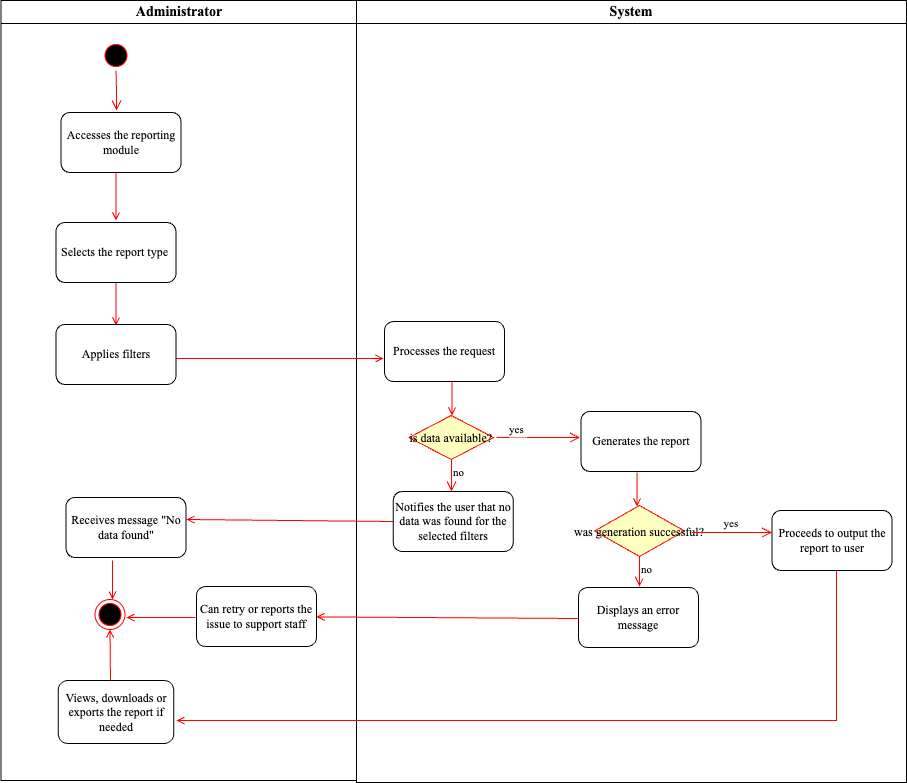

The diagram above was exported from draw.io. Its source (the exported page's mxGraphModel, read from the mxfile embedded in the PNG):
<mxGraphModel dx="954" dy="639" grid="1" gridSize="10" guides="1" tooltips="1" connect="1" arrows="1" fold="1" page="1" pageScale="1" pageWidth="1169" pageHeight="826" background="none" math="0" shadow="0">
  <root>
    <mxCell id="0" />
    <mxCell id="1" parent="0" />
    <mxCell id="2" value="Administrator" style="swimlane;whiteSpace=wrap;fontFamily=Times New Roman;fontSize=14;" parent="1" vertex="1">
      <mxGeometry x="164.5" y="40" width="355.5" height="780" as="geometry" />
    </mxCell>
    <mxCell id="5" value="" style="ellipse;shape=startState;fillColor=#000000;strokeColor=#ff0000;" parent="2" vertex="1">
      <mxGeometry x="100" y="40" width="30" height="30" as="geometry" />
    </mxCell>
    <mxCell id="6" value="" style="edgeStyle=elbowEdgeStyle;elbow=horizontal;verticalAlign=bottom;endArrow=open;endSize=8;strokeColor=#FF0000;endFill=1;rounded=0" parent="2" source="5" edge="1">
      <mxGeometry x="100" y="40" as="geometry">
        <mxPoint x="115.5" y="110" as="targetPoint" />
      </mxGeometry>
    </mxCell>
    <mxCell id="9" value="" style="endArrow=open;strokeColor=#FF0000;endFill=1;rounded=0" parent="2" edge="1">
      <mxGeometry relative="1" as="geometry">
        <mxPoint x="115" y="160" as="sourcePoint" />
        <mxPoint x="115" y="220" as="targetPoint" />
      </mxGeometry>
    </mxCell>
    <mxCell id="11" value="" style="endArrow=open;strokeColor=#FF0000;endFill=1;rounded=0" parent="2" edge="1">
      <mxGeometry relative="1" as="geometry">
        <mxPoint x="115" y="270" as="sourcePoint" />
        <mxPoint x="115" y="325" as="targetPoint" />
      </mxGeometry>
    </mxCell>
    <mxCell id="e6yNGa4TI9JYtWHBrESE-41" value="&lt;font face=&quot;Times New Roman&quot;&gt;Accesses the reporting module&lt;/font&gt;" style="rounded=1;whiteSpace=wrap;html=1;" vertex="1" parent="2">
      <mxGeometry x="60" y="112" width="120" height="60" as="geometry" />
    </mxCell>
    <mxCell id="e6yNGa4TI9JYtWHBrESE-42" value="&lt;font face=&quot;Times New Roman&quot;&gt;Selects the report type&amp;nbsp;&lt;/font&gt;" style="rounded=1;whiteSpace=wrap;html=1;" vertex="1" parent="2">
      <mxGeometry x="55" y="222" width="120" height="60" as="geometry" />
    </mxCell>
    <mxCell id="e6yNGa4TI9JYtWHBrESE-43" value="&lt;font face=&quot;Times New Roman&quot;&gt;Applies filters&lt;/font&gt;" style="rounded=1;whiteSpace=wrap;html=1;" vertex="1" parent="2">
      <mxGeometry x="55" y="324" width="120" height="60" as="geometry" />
    </mxCell>
    <mxCell id="38" value="" style="ellipse;shape=endState;fillColor=#000000;strokeColor=#ff0000" parent="2" vertex="1">
      <mxGeometry x="94" y="599" width="30" height="30" as="geometry" />
    </mxCell>
    <mxCell id="e6yNGa4TI9JYtWHBrESE-48" value="" style="endArrow=open;strokeColor=#FF0000;endFill=1;rounded=0;exitX=0;exitY=0.5;exitDx=0;exitDy=0;" edge="1" parent="2" source="e6yNGa4TI9JYtWHBrESE-47">
      <mxGeometry relative="1" as="geometry">
        <mxPoint x="315.5" y="519" as="sourcePoint" />
        <mxPoint x="185.5" y="519" as="targetPoint" />
      </mxGeometry>
    </mxCell>
    <mxCell id="e6yNGa4TI9JYtWHBrESE-49" value="&lt;font face=&quot;Times New Roman&quot;&gt;Receives message &quot;No data found&quot;&lt;/font&gt;" style="rounded=1;whiteSpace=wrap;html=1;" vertex="1" parent="2">
      <mxGeometry x="65" y="497" width="120" height="60" as="geometry" />
    </mxCell>
    <mxCell id="e6yNGa4TI9JYtWHBrESE-51" value="&lt;font face=&quot;Times New Roman&quot;&gt;Views, downloads or exports the report if needed&lt;/font&gt;" style="rounded=1;whiteSpace=wrap;html=1;" vertex="1" parent="2">
      <mxGeometry x="57.25" y="680" width="115.5" height="63" as="geometry" />
    </mxCell>
    <mxCell id="e6yNGa4TI9JYtWHBrESE-59" value="&lt;font face=&quot;Times New Roman&quot;&gt;Can retry or reports the issue to support staff&lt;/font&gt;" style="rounded=1;whiteSpace=wrap;html=1;" vertex="1" parent="2">
      <mxGeometry x="195.5" y="586" width="120" height="60" as="geometry" />
    </mxCell>
    <mxCell id="e6yNGa4TI9JYtWHBrESE-61" value="" style="endArrow=open;strokeColor=#FF0000;endFill=1;rounded=0;" edge="1" parent="2">
      <mxGeometry relative="1" as="geometry">
        <mxPoint x="194.5" y="617" as="sourcePoint" />
        <mxPoint x="125.5" y="617" as="targetPoint" />
      </mxGeometry>
    </mxCell>
    <mxCell id="3" value="System" style="swimlane;whiteSpace=wrap;fontFamily=Times New Roman;fontSize=14;" parent="1" vertex="1">
      <mxGeometry x="520" y="40" width="550" height="782" as="geometry" />
    </mxCell>
    <mxCell id="21" value="is data available?" style="rhombus;fillColor=#ffffc0;strokeColor=#ff0000;fontFamily=Times New Roman;" parent="3" vertex="1">
      <mxGeometry x="52.5" y="415" width="84.5" height="44" as="geometry" />
    </mxCell>
    <mxCell id="22" value="yes" style="edgeStyle=elbowEdgeStyle;elbow=horizontal;align=left;verticalAlign=bottom;endArrow=open;endSize=8;strokeColor=#FF0000;endFill=1;rounded=0;fontFamily=Times New Roman;" parent="3" edge="1">
      <mxGeometry x="-0.738" relative="1" as="geometry">
        <mxPoint x="223.5" y="437" as="targetPoint" />
        <Array as="points">
          <mxPoint x="213" y="174.5" />
        </Array>
        <mxPoint x="140" y="437" as="sourcePoint" />
        <mxPoint y="1" as="offset" />
      </mxGeometry>
    </mxCell>
    <mxCell id="24" value="" style="endArrow=open;strokeColor=#FF0000;endFill=1;rounded=0" parent="3" edge="1">
      <mxGeometry relative="1" as="geometry">
        <mxPoint x="95.5" y="381" as="sourcePoint" />
        <mxPoint x="95.5" y="415" as="targetPoint" />
        <Array as="points">
          <mxPoint x="95.5" y="401" />
        </Array>
      </mxGeometry>
    </mxCell>
    <mxCell id="e6yNGa4TI9JYtWHBrESE-45" value="&lt;font face=&quot;Times New Roman&quot;&gt;Processes the request&lt;/font&gt;" style="rounded=1;whiteSpace=wrap;html=1;" vertex="1" parent="3">
      <mxGeometry x="28" y="321" width="120" height="60" as="geometry" />
    </mxCell>
    <mxCell id="e6yNGa4TI9JYtWHBrESE-46" value="&lt;font face=&quot;Times New Roman&quot;&gt;Generates the report&lt;/font&gt;" style="rounded=1;whiteSpace=wrap;html=1;" vertex="1" parent="3">
      <mxGeometry x="224.5" y="411" width="120" height="60" as="geometry" />
    </mxCell>
    <mxCell id="e6yNGa4TI9JYtWHBrESE-47" value="&lt;font face=&quot;Times New Roman&quot;&gt;Notifies the user that no data was found for the selected filters&lt;/font&gt;" style="rounded=1;whiteSpace=wrap;html=1;" vertex="1" parent="3">
      <mxGeometry x="36.75" y="491" width="120" height="60" as="geometry" />
    </mxCell>
    <mxCell id="23" value="no" style="edgeStyle=elbowEdgeStyle;elbow=horizontal;align=left;verticalAlign=top;endArrow=open;endSize=8;strokeColor=#FF0000;endFill=1;rounded=0;fontFamily=Times New Roman;" parent="3" source="21" target="e6yNGa4TI9JYtWHBrESE-47" edge="1">
      <mxGeometry x="-1" relative="1" as="geometry">
        <mxPoint x="105.5" y="512" as="targetPoint" />
        <Array as="points" />
      </mxGeometry>
    </mxCell>
    <mxCell id="e6yNGa4TI9JYtWHBrESE-50" value="" style="endArrow=open;strokeColor=#FF0000;endFill=1;rounded=0;" edge="1" parent="3">
      <mxGeometry relative="1" as="geometry">
        <mxPoint x="480" y="570" as="sourcePoint" />
        <mxPoint x="-180" y="720" as="targetPoint" />
        <Array as="points">
          <mxPoint x="480" y="720" />
          <mxPoint x="160" y="720" />
        </Array>
      </mxGeometry>
    </mxCell>
    <mxCell id="e6yNGa4TI9JYtWHBrESE-52" value="was generation successful?" style="rhombus;fillColor=#ffffc0;strokeColor=#ff0000;fontFamily=Times New Roman;" vertex="1" parent="3">
      <mxGeometry x="238" y="505" width="90" height="51" as="geometry" />
    </mxCell>
    <mxCell id="e6yNGa4TI9JYtWHBrESE-54" value="yes" style="edgeStyle=elbowEdgeStyle;elbow=horizontal;align=left;verticalAlign=bottom;endArrow=open;endSize=8;strokeColor=#FF0000;endFill=1;rounded=0;fontFamily=Times New Roman;" edge="1" parent="3">
      <mxGeometry x="-0.25" relative="1" as="geometry">
        <mxPoint x="415.5" y="532" as="targetPoint" />
        <Array as="points">
          <mxPoint x="405" y="269.5" />
        </Array>
        <mxPoint x="335.5" y="532" as="sourcePoint" />
        <mxPoint as="offset" />
      </mxGeometry>
    </mxCell>
    <mxCell id="e6yNGa4TI9JYtWHBrESE-55" value="&lt;font face=&quot;Times New Roman&quot;&gt;Proceeds to output the report to user&lt;/font&gt;" style="rounded=1;whiteSpace=wrap;html=1;" vertex="1" parent="3">
      <mxGeometry x="415.5" y="510" width="120" height="60" as="geometry" />
    </mxCell>
    <mxCell id="e6yNGa4TI9JYtWHBrESE-53" value="" style="endArrow=open;strokeColor=#FF0000;endFill=1;rounded=0" edge="1" parent="3">
      <mxGeometry relative="1" as="geometry">
        <mxPoint x="280.5" y="472" as="sourcePoint" />
        <mxPoint x="280.5" y="506" as="targetPoint" />
        <Array as="points">
          <mxPoint x="280.5" y="492" />
        </Array>
      </mxGeometry>
    </mxCell>
    <mxCell id="e6yNGa4TI9JYtWHBrESE-57" value="&lt;font face=&quot;Times New Roman&quot;&gt;Displays an error message&lt;/font&gt;" style="rounded=1;whiteSpace=wrap;html=1;" vertex="1" parent="3">
      <mxGeometry x="222" y="587" width="120" height="60" as="geometry" />
    </mxCell>
    <mxCell id="e6yNGa4TI9JYtWHBrESE-58" value="" style="endArrow=open;strokeColor=#FF0000;endFill=1;rounded=0;exitX=0;exitY=0.5;exitDx=0;exitDy=0;" edge="1" parent="3" target="e6yNGa4TI9JYtWHBrESE-59">
      <mxGeometry relative="1" as="geometry">
        <mxPoint x="222" y="618" as="sourcePoint" />
        <mxPoint x="-80" y="616" as="targetPoint" />
      </mxGeometry>
    </mxCell>
    <mxCell id="20" value="" style="endArrow=open;strokeColor=#FF0000;endFill=1;rounded=0;entryX=-0.008;entryY=0.617;entryDx=0;entryDy=0;entryPerimeter=0;" parent="1" target="e6yNGa4TI9JYtWHBrESE-45" edge="1">
      <mxGeometry relative="1" as="geometry">
        <mxPoint x="340" y="398" as="sourcePoint" />
        <mxPoint x="474" y="395" as="targetPoint" />
      </mxGeometry>
    </mxCell>
    <mxCell id="e6yNGa4TI9JYtWHBrESE-56" value="no" style="edgeStyle=elbowEdgeStyle;elbow=horizontal;align=left;verticalAlign=top;endArrow=open;endSize=8;strokeColor=#FF0000;endFill=1;rounded=0;fontFamily=Times New Roman;" edge="1" parent="1">
      <mxGeometry x="-1" relative="1" as="geometry">
        <mxPoint x="803" y="626" as="targetPoint" />
        <mxPoint x="803" y="596" as="sourcePoint" />
        <Array as="points">
          <mxPoint x="803" y="606" />
        </Array>
        <mxPoint as="offset" />
      </mxGeometry>
    </mxCell>
    <mxCell id="e6yNGa4TI9JYtWHBrESE-63" value="" style="endArrow=open;strokeColor=#FF0000;endFill=1;rounded=0;entryX=0.5;entryY=1;entryDx=0;entryDy=0;" edge="1" parent="1" target="38">
      <mxGeometry relative="1" as="geometry">
        <mxPoint x="274" y="720" as="sourcePoint" />
        <mxPoint x="274" y="677" as="targetPoint" />
      </mxGeometry>
    </mxCell>
    <mxCell id="e6yNGa4TI9JYtWHBrESE-65" value="" style="endArrow=open;strokeColor=#FF0000;endFill=1;rounded=0;" edge="1" parent="1">
      <mxGeometry relative="1" as="geometry">
        <mxPoint x="276" y="600" as="sourcePoint" />
        <mxPoint x="276" y="639" as="targetPoint" />
      </mxGeometry>
    </mxCell>
  </root>
</mxGraphModel>